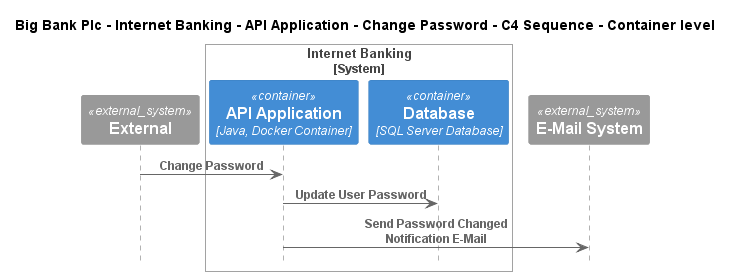

The diagram above was rendered by PlantUML. Its source (embedded in the PNG):
@startuml
!include ..\..\..\..\..\..\..\.c4s\C4_Sequence.puml

title Big Bank Plc - Internet Banking - API Application - Change Password - C4 Sequence - Container level

System_Ext(C4InterFlow.SoftwareSystems.ExternalSystem, "External", "")

System_Boundary(BigBankPlc.SoftwareSystems.InternetBanking, "Internet Banking")
    Container(BigBankPlc.SoftwareSystems.InternetBanking.Containers.APIApplication, "API Application", "Java, Docker Container", "Provides Internet banking functionality via API")
    ContainerDb(BigBankPlc.SoftwareSystems.InternetBanking.Containers.Database, "Database", "SQL Server Database", "Stores user registration information, hashed auth credentials, access logs, etc.")
Boundary_End()
System_Ext(BigBankPlc.SoftwareSystems.EMailSystem, "E-Mail System", "The internal Microsoft Exchange system")

Rel(C4InterFlow.SoftwareSystems.ExternalSystem, BigBankPlc.SoftwareSystems.InternetBanking.Containers.APIApplication, "Change Password")
Rel(BigBankPlc.SoftwareSystems.InternetBanking.Containers.APIApplication, BigBankPlc.SoftwareSystems.InternetBanking.Containers.Database, "Update User Password")
Rel(BigBankPlc.SoftwareSystems.InternetBanking.Containers.APIApplication, BigBankPlc.SoftwareSystems.EMailSystem, "Send Password Changed Notification E-Mail")


@enduml